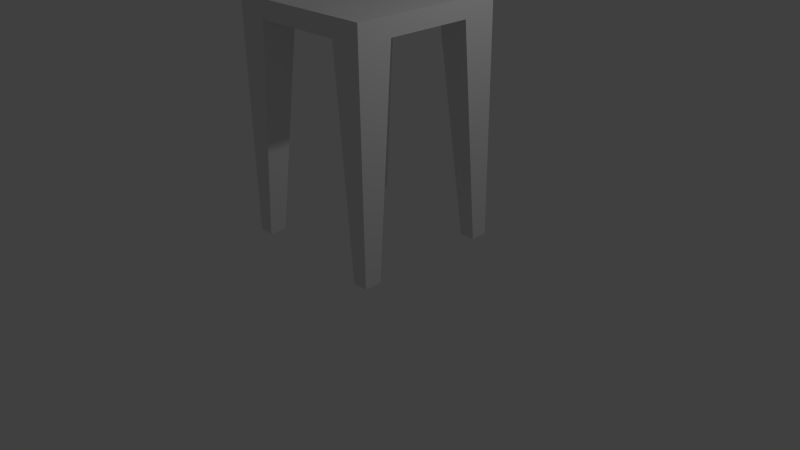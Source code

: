 # Source: stuhl.blend  (saved by Blender 2.76.0; exported with 4.5.12 LTS)
import bpy
from mathutils import Matrix  # noqa: F401  (used for matrix-valued properties, if any)

bpy.ops.wm.read_factory_settings(use_empty=True)
scene = bpy.context.scene
scene.name = 'Scene'

# ---- collections
col_collection_1 = bpy.data.collections.new('Collection 1'); scene.collection.children.link(col_collection_1)

# ---- materials (node trees are filled in below, after node groups)
mat_material = bpy.data.materials.new('Material')
mat_material.alpha_threshold = 0.0
mat_material.use_transparent_shadow = False
mat_material.roughness = 0.5
mat_material.line_color = (0.0, 0.0, 0.0, 1.0)

# ---- material node trees

# ---- world
world_world = bpy.data.worlds.new('World'); scene.world = world_world
world_world.color = (0.05088, 0.05088, 0.05088)
world_world.use_sun_shadow = False
world_world.sun_shadow_jitter_overblur = 0.0
world_world.cycles.sampling_method = 'MANUAL'
world_world.cycles.sample_map_resolution = 256

# ---- cameras
cam_camera = bpy.data.cameras.new('Camera')
cam_camera.clip_end = 100.0
cam_camera.lens = 35.0
cam_camera.sensor_width = 32.0
cam_camera.sensor_height = 18.0
cam_camera.ortho_scale = 7.314
cam_camera.dof.focus_distance = 0.0
cam_camera.dof.aperture_fstop = 128.0

# ---- lights
light_lamp = bpy.data.lights.new('Lamp', 'POINT')
light_lamp.transmission_factor = 0.0
light_lamp.cutoff_distance = 30.0
light_lamp.energy = 100.0
light_lamp.shadow_buffer_clip_start = 1.001
light_lamp.shadow_soft_size = 0.1
light_lamp.shadow_maximum_resolution = 0.006
light_lamp.use_absolute_resolution = True
light_lamp.cycles.use_multiple_importance_sampling = False

# ---- meshes
me_cube = bpy.data.meshes.new('Cube')
me_cube.from_pydata([(1.0, 1.0, -1.962), (1.0, -1.0, -1.96), (-1.0, -1.0, -1.913), (-1.0, 1.0, -1.882), (1.0, 1.0, 1.052), (1.0, -1.0, 1.052), (-1.0, -1.0, 3.976), (-1.0, 1.0, 3.98), (0.7984, 1.0, -1.962), (0.5984, 1.0, 0.8208), (0.3984, 1.0, 0.8208), (0.1984, 1.0, 0.8208), (-0.001556, 1.0, 0.8208), (-0.2016, 1.0, 0.8208), (-0.4016, 1.0, 0.8208), (-0.6016, 1.0, 0.8208), (-0.8016, 1.0, -1.882), (0.7984, -1.0, -1.96), (0.5984, -1.0, 0.8208), (0.3984, -1.0, 0.8208), (0.1984, -1.0, 0.8208), (-0.001556, -1.0, 0.8208), (-0.2016, -1.0, 0.8208), (-0.4016, -1.0, 0.8208), (-0.6016, -1.0, 0.8208), (-0.8016, -1.0, -1.913), (0.7984, 1.0, 1.052), (0.5984, 1.0, 1.052), (0.3984, 1.0, 1.052), (0.1984, 1.0, 1.052), (-0.001556, 1.0, 1.052), (-0.2016, 1.0, 1.052), (-0.4016, 1.0, 1.052), (-0.6016, 1.0, 1.052), (-0.8016, 1.0, 3.98), (0.7984, -1.0, 1.052), (0.5984, -1.0, 1.052), (0.3984, -1.0, 1.052), (0.1984, -1.0, 1.052), (-0.001557, -1.0, 1.052), (-0.2016, -1.0, 1.052), (-0.4016, -1.0, 1.052), (-0.6016, -1.0, 1.052), (-0.8016, -1.0, 3.976), (1.0, 0.7778, -1.962), (1.0, 0.5556, 0.8208), (1.0, 0.3333, 0.8208), (1.0, 0.1111, 0.8208), (1.0, -0.1111, 0.8208), (1.0, -0.3333, 0.8208), (1.0, -0.5556, 0.8208), (1.0, -0.7778, -1.96), (-1.0, -0.7778, -1.913), (-1.0, -0.5556, 0.8208), (-1.0, -0.3333, 0.8208), (-1.0, -0.1111, 0.8208), (-1.0, 0.1111, 0.8208), (-1.0, 0.3333, 0.8208), (-1.0, 0.5556, 0.8208), (-1.0, 0.7778, -1.882), (1.0, 0.7778, 1.052), (1.0, 0.5556, 1.052), (1.0, 0.3333, 1.052), (1.0, 0.1111, 1.052), (1.0, -0.1111, 1.052), (1.0, -0.3333, 1.052), (1.0, -0.5556, 1.052), (1.0, -0.7778, 1.052), (-1.0, -0.7778, 3.976), (-1.0, -0.5556, 1.052), (-1.0, -0.3333, 1.052), (-1.0, -0.1111, 1.052), (-1.0, 0.1111, 1.052), (-1.0, 0.3333, 1.052), (-1.0, 0.5556, 1.052), (-1.0, 0.7778, 3.98), (0.7984, 0.7778, 1.052), (0.7984, 0.5556, 1.052), (0.7984, 0.3333, 1.052), (0.7984, 0.1111, 1.052), (0.7984, -0.1111, 1.052), (0.7984, -0.3333, 1.052), (0.7984, -0.5556, 1.052), (0.7984, -0.7778, 1.052), (0.5984, 0.7778, 1.052), (0.5984, 0.5556, 1.052), (0.5984, 0.3333, 1.052), (0.5984, 0.1111, 1.052), (0.5984, -0.1111, 1.052), (0.5984, -0.3333, 1.052), (0.5984, -0.5556, 1.052), (0.5984, -0.7778, 1.052), (0.3984, 0.7778, 1.052), (0.3984, 0.5556, 1.052), (0.3984, 0.3333, 1.052), (0.3984, 0.1111, 1.052), (0.3984, -0.1111, 1.052), (0.3984, -0.3333, 1.052), (0.3984, -0.5556, 1.052), (0.3984, -0.7778, 1.052), (0.1984, 0.7778, 1.052), (0.1984, 0.5556, 1.052), (0.1984, 0.3333, 1.052), (0.1984, 0.1111, 1.052), (0.1984, -0.1111, 1.052), (0.1984, -0.3333, 1.052), (0.1984, -0.5556, 1.052), (0.1984, -0.7778, 1.052), (-0.001556, 0.7778, 1.052), (-0.001556, 0.5556, 1.052), (-0.001556, 0.3333, 1.052), (-0.001557, 0.1111, 1.052), (-0.001557, -0.1111, 1.052), (-0.001557, -0.3333, 1.052), (-0.001557, -0.5556, 1.052), (-0.001557, -0.7778, 1.052), (-0.2016, 0.7778, 1.052), (-0.2016, 0.5556, 1.052), (-0.2016, 0.3333, 1.052), (-0.2016, 0.1111, 1.052), (-0.2016, -0.1111, 1.052), (-0.2016, -0.3333, 1.052), (-0.2016, -0.5556, 1.052), (-0.2016, -0.7778, 1.052), (-0.4016, 0.7778, 1.052), (-0.4016, 0.5556, 1.052), (-0.4016, 0.3333, 1.052), (-0.4016, 0.1111, 1.052), (-0.4016, -0.1111, 1.052), (-0.4016, -0.3333, 1.052), (-0.4016, -0.5556, 1.052), (-0.4016, -0.7778, 1.052), (-0.6016, 0.7778, 1.052), (-0.6016, 0.5556, 1.052), (-0.6016, 0.3333, 1.052), (-0.6016, 0.1111, 1.052), (-0.6016, -0.1111, 1.052), (-0.6016, -0.3333, 1.052), (-0.6016, -0.5556, 1.052), (-0.6016, -0.7778, 1.052), (-0.8016, 0.7778, 3.98), (-0.8016, 0.5556, 1.052), (-0.8016, 0.3333, 1.052), (-0.8016, 0.1111, 1.052), (-0.8016, -0.1111, 1.052), (-0.8016, -0.3333, 1.052), (-0.8016, -0.5556, 1.052), (-0.8016, -0.7778, 3.976), (0.7984, -0.7778, -1.96), (0.7984, -0.5556, 0.8208), (0.7984, -0.3333, 0.8208), (0.7984, -0.1111, 0.8208), (0.7984, 0.1111, 0.8208), (0.7984, 0.3333, 0.8208), (0.7984, 0.5556, 0.8208), (0.7984, 0.7778, -1.962), (0.5984, -0.7778, 0.8208), (0.5984, -0.5556, 0.8208), (0.5984, -0.3333, 0.8208), (0.5984, -0.1111, 0.8208), (0.5984, 0.1111, 0.8208), (0.5984, 0.3333, 0.8208), (0.5984, 0.5556, 0.8208), (0.5984, 0.7778, 0.8208), (0.3984, -0.7778, 0.8208), (0.3984, -0.5556, 0.8208), (0.3984, -0.3333, 0.8208), (0.3984, -0.1111, 0.8208), (0.3984, 0.1111, 0.8208), (0.3984, 0.3333, 0.8208), (0.3984, 0.5556, 0.8208), (0.3984, 0.7778, 0.8208), (0.1984, -0.7778, 0.8208), (0.1984, -0.5556, 0.8208), (0.1984, -0.3333, 0.8208), (0.1984, -0.1111, 0.8208), (0.1984, 0.1111, 0.8208), (0.1984, 0.3333, 0.8208), (0.1984, 0.5556, 0.8208), (0.1984, 0.7778, 0.8208), (-0.001556, -0.7778, 0.8208), (-0.001556, -0.5556, 0.8208), (-0.001556, -0.3333, 0.8208), (-0.001556, -0.1111, 0.8208), (-0.001556, 0.1111, 0.8208), (-0.001556, 0.3333, 0.8208), (-0.001556, 0.5556, 0.8208), (-0.001556, 0.7778, 0.8208), (-0.2016, -0.7778, 0.8208), (-0.2016, -0.5556, 0.8208), (-0.2016, -0.3333, 0.8208), (-0.2016, -0.1111, 0.8208), (-0.2016, 0.1111, 0.8208), (-0.2016, 0.3333, 0.8208), (-0.2016, 0.5556, 0.8208), (-0.2016, 0.7778, 0.8208), (-0.4016, -0.7778, 0.8208), (-0.4016, -0.5556, 0.8208), (-0.4016, -0.3333, 0.8208), (-0.4016, -0.1111, 0.8208), (-0.4016, 0.1111, 0.8208), (-0.4016, 0.3333, 0.8208), (-0.4016, 0.5556, 0.8208), (-0.4016, 0.7778, 0.8208), (-0.6016, -0.7778, 0.8208), (-0.6016, -0.5556, 0.8208), (-0.6016, -0.3333, 0.8208), (-0.6016, -0.1111, 0.8208), (-0.6016, 0.1111, 0.8208), (-0.6016, 0.3333, 0.8208), (-0.6016, 0.5556, 0.8208), (-0.6016, 0.7778, 0.8208), (-0.8016, -0.7778, -1.913), (-0.8016, -0.5556, 0.8208), (-0.8016, -0.3333, 0.8208), (-0.8016, -0.1111, 0.8208), (-0.8016, 0.1111, 0.8208), (-0.8016, 0.3333, 0.8208), (-0.8016, 0.5556, 0.8208), (-0.8016, 0.7778, -1.882), (-1.0, -0.3333, 3.989), (-1.0, -0.1111, 3.989), (-0.8016, -0.1111, 3.989), (-0.8016, -0.3333, 3.989), (-1.0, 0.1111, 3.985), (-1.0, 0.3333, 3.985), (-0.8016, 0.3333, 3.985), (-0.8016, 0.1111, 3.985), (-1.0, 0.3333, 3.686), (-0.8016, 0.3333, 3.686), (-0.8016, 0.1111, 3.686), (-1.0, 0.1111, 3.686), (-1.0, -0.3333, 3.675), (-1.0, -0.1111, 3.675), (-0.8016, -0.1111, 3.675), (-0.8016, -0.3333, 3.675), (-1.0, -0.786, 3.989), (-0.8016, -0.786, 3.989), (-1.0, -0.786, 3.675), (-0.8016, -0.786, 3.675), (-1.0, -0.1223, 3.985), (-0.8016, -0.1223, 3.985), (-0.8016, -0.1223, 3.686), (-1.0, -0.1223, 3.686), (-1.0, 0.7811, 3.985), (-0.8016, 0.7811, 3.985), (-1.0, 0.7811, 3.686), (-0.8016, 0.7811, 3.686)], [], [(212, 25, 2, 52), (147, 68, 6, 43), (51, 67, 5, 1), (25, 43, 6, 2), (59, 75, 7, 3), (34, 16, 3, 7), (4, 0, 8, 26), (26, 8, 9, 27), (27, 9, 10, 28), (28, 10, 11, 29), (29, 11, 12, 30), (30, 12, 13, 31), (31, 13, 14, 32), (32, 14, 15, 33), (33, 15, 16, 34), (1, 5, 35, 17), (17, 35, 36, 18), (18, 36, 37, 19), (19, 37, 38, 20), (20, 38, 39, 21), (21, 39, 40, 22), (22, 40, 41, 23), (23, 41, 42, 24), (24, 42, 43, 25), (67, 83, 35, 5), (83, 91, 36, 35), (91, 99, 37, 36), (99, 107, 38, 37), (107, 115, 39, 38), (115, 123, 40, 39), (123, 131, 41, 40), (131, 139, 42, 41), (139, 147, 43, 42), (51, 1, 17, 148), (148, 17, 18, 156), (156, 18, 19, 164), (164, 19, 20, 172), (172, 20, 21, 180), (180, 21, 22, 188), (188, 22, 23, 196), (196, 23, 24, 204), (204, 24, 25, 212), (15, 211, 219, 16), (211, 210, 218, 219), (210, 209, 217, 218), (209, 208, 216, 217), (208, 207, 215, 216), (207, 206, 214, 215), (206, 205, 213, 214), (205, 204, 212, 213), (14, 203, 211, 15), (203, 202, 210, 211), (202, 201, 209, 210), (201, 200, 208, 209), (200, 199, 207, 208), (199, 198, 206, 207), (198, 197, 205, 206), (197, 196, 204, 205), (13, 195, 203, 14), (195, 194, 202, 203), (194, 193, 201, 202), (193, 192, 200, 201), (192, 191, 199, 200), (191, 190, 198, 199), (190, 189, 197, 198), (189, 188, 196, 197), (12, 187, 195, 13), (187, 186, 194, 195), (186, 185, 193, 194), (185, 184, 192, 193), (184, 183, 191, 192), (183, 182, 190, 191), (182, 181, 189, 190), (181, 180, 188, 189), (11, 179, 187, 12), (179, 178, 186, 187), (178, 177, 185, 186), (177, 176, 184, 185), (176, 175, 183, 184), (175, 174, 182, 183), (174, 173, 181, 182), (173, 172, 180, 181), (10, 171, 179, 11), (171, 170, 178, 179), (170, 169, 177, 178), (169, 168, 176, 177), (168, 167, 175, 176), (167, 166, 174, 175), (166, 165, 173, 174), (165, 164, 172, 173), (9, 163, 171, 10), (163, 162, 170, 171), (162, 161, 169, 170), (161, 160, 168, 169), (160, 159, 167, 168), (159, 158, 166, 167), (158, 157, 165, 166), (157, 156, 164, 165), (8, 155, 163, 9), (155, 154, 162, 163), (154, 153, 161, 162), (153, 152, 160, 161), (152, 151, 159, 160), (151, 150, 158, 159), (150, 149, 157, 158), (149, 148, 156, 157), (0, 44, 155, 8), (44, 45, 154, 155), (45, 46, 153, 154), (46, 47, 152, 153), (47, 48, 151, 152), (48, 49, 150, 151), (49, 50, 149, 150), (50, 51, 148, 149), (33, 34, 140, 132), (132, 140, 141, 133), (133, 141, 142, 134), (134, 142, 143, 135), (135, 143, 144, 136), (136, 144, 145, 137), (137, 145, 146, 138), (138, 146, 147, 139), (32, 33, 132, 124), (124, 132, 133, 125), (125, 133, 134, 126), (126, 134, 135, 127), (127, 135, 136, 128), (128, 136, 137, 129), (129, 137, 138, 130), (130, 138, 139, 131), (31, 32, 124, 116), (116, 124, 125, 117), (117, 125, 126, 118), (118, 126, 127, 119), (119, 127, 128, 120), (120, 128, 129, 121), (121, 129, 130, 122), (122, 130, 131, 123), (30, 31, 116, 108), (108, 116, 117, 109), (109, 117, 118, 110), (110, 118, 119, 111), (111, 119, 120, 112), (112, 120, 121, 113), (113, 121, 122, 114), (114, 122, 123, 115), (29, 30, 108, 100), (100, 108, 109, 101), (101, 109, 110, 102), (102, 110, 111, 103), (103, 111, 112, 104), (104, 112, 113, 105), (105, 113, 114, 106), (106, 114, 115, 107), (28, 29, 100, 92), (92, 100, 101, 93), (93, 101, 102, 94), (94, 102, 103, 95), (95, 103, 104, 96), (96, 104, 105, 97), (97, 105, 106, 98), (98, 106, 107, 99), (27, 28, 92, 84), (84, 92, 93, 85), (85, 93, 94, 86), (86, 94, 95, 87), (87, 95, 96, 88), (88, 96, 97, 89), (89, 97, 98, 90), (90, 98, 99, 91), (26, 27, 84, 76), (76, 84, 85, 77), (77, 85, 86, 78), (78, 86, 87, 79), (79, 87, 88, 80), (80, 88, 89, 81), (81, 89, 90, 82), (82, 90, 91, 83), (4, 26, 76, 60), (60, 76, 77, 61), (61, 77, 78, 62), (62, 78, 79, 63), (63, 79, 80, 64), (64, 80, 81, 65), (65, 81, 82, 66), (66, 82, 83, 67), (2, 6, 68, 52), (52, 68, 69, 53), (53, 69, 70, 54), (54, 70, 71, 55), (55, 71, 72, 56), (56, 72, 73, 57), (57, 73, 74, 58), (58, 74, 75, 59), (0, 4, 60, 44), (44, 60, 61, 45), (45, 61, 62, 46), (46, 62, 63, 47), (47, 63, 64, 48), (48, 64, 65, 49), (49, 65, 66, 50), (50, 66, 67, 51), (34, 7, 75, 140), (140, 75, 74, 141), (141, 74, 73, 142), (228, 225, 244, 246), (143, 72, 71, 144), (233, 232, 220, 221), (145, 70, 69, 146), (146, 69, 68, 147), (16, 219, 59, 3), (219, 218, 58, 59), (218, 217, 57, 58), (217, 216, 56, 57), (216, 215, 55, 56), (215, 214, 54, 55), (214, 213, 53, 54), (213, 212, 52, 53), (222, 221, 220, 223), (234, 233, 221, 222), (235, 234, 222, 223), (235, 223, 237, 239), (226, 225, 224, 227), (230, 229, 226, 227), (231, 230, 242, 243), (228, 231, 224, 225), (73, 72, 231, 228), (72, 143, 230, 231), (143, 142, 229, 230), (142, 73, 228, 229), (70, 145, 235, 232), (145, 144, 234, 235), (144, 71, 233, 234), (71, 70, 232, 233), (238, 239, 237, 236), (223, 220, 236, 237), (232, 235, 239, 238), (220, 232, 238, 236), (243, 242, 241, 240), (224, 231, 243, 240), (227, 224, 240, 241), (230, 227, 241, 242), (247, 246, 244, 245), (229, 228, 246, 247), (225, 226, 245, 244), (226, 229, 247, 245)])
me_cube.materials.append(mat_material)
me_cube.use_remesh_preserve_volume = False
me_cube.use_remesh_preserve_attributes = False
me_cube.use_mirror_vertex_groups = False
me_cube.update()

# ---- objects
ob_cube = bpy.data.objects.new('Cube', me_cube)
ob_lamp = bpy.data.objects.new('Lamp', light_lamp)
ob_camera = bpy.data.objects.new('Camera', cam_camera)

# ---- transforms, parenting, visibility, modifiers, constraints
ob_cube.location = (0.0, 0.0, 2.267)
ob_cube.lock_rotations_4d = False
ob_cube.empty_display_type = 'ARROWS'
ob_cube.lineart.crease_threshold = 0.0
ob_lamp.location = (4.076, 1.005, 5.904)
ob_lamp.rotation_euler = (0.6503, 0.05522, 1.866)
ob_lamp.lock_rotations_4d = False
ob_lamp.empty_display_type = 'ARROWS'
ob_lamp.color = (0.0, 0.0, 0.0, 0.0)
ob_lamp.lineart.crease_threshold = 0.0
ob_camera.location = (7.481, -6.508, 5.344)
ob_camera.rotation_euler = (1.109, 0.01082, 0.8149)
ob_camera.lock_rotations_4d = False
ob_camera.empty_display_type = 'ARROWS'
ob_camera.color = (0.0, 0.0, 0.0, 0.0)
ob_camera.display_type = 'WIRE'
ob_camera.lineart.crease_threshold = 0.0

# ---- collection membership
col_collection_1.objects.link(ob_cube)
col_collection_1.objects.link(ob_lamp)
col_collection_1.objects.link(ob_camera)

# ---- scene / render settings (as saved in the file)
scene.camera = ob_camera
scene.frame_start = 1; scene.frame_end = 250; scene.frame_set(1)
scene.render.engine = 'BLENDER_EEVEE_NEXT'
scene.render.resolution_percentage = 50
scene.render.dither_intensity = 0.0
scene.cycles.use_denoising = False
scene.cycles.samples = 10
scene.cycles.sampling_pattern = 'TABULATED_SOBOL'
scene.cycles.light_sampling_threshold = 0.0
scene.cycles.use_adaptive_sampling = False
scene.cycles.use_light_tree = False
scene.cycles.blur_glossy = 0.0
scene.cycles.pixel_filter_type = 'GAUSSIAN'
scene.cycles.sample_clamp_indirect = 0.0
scene.view_settings.view_transform = 'Standard'
bpy.context.view_layer.update()
